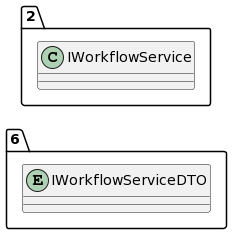

The diagram above was rendered by PlantUML. Its source (embedded in the PNG):
@startuml
allow_mixing
left to right direction
package "6"{
entity IWorkflowServiceDTO

}
package "2"{
class IWorkflowService
}
@enduml